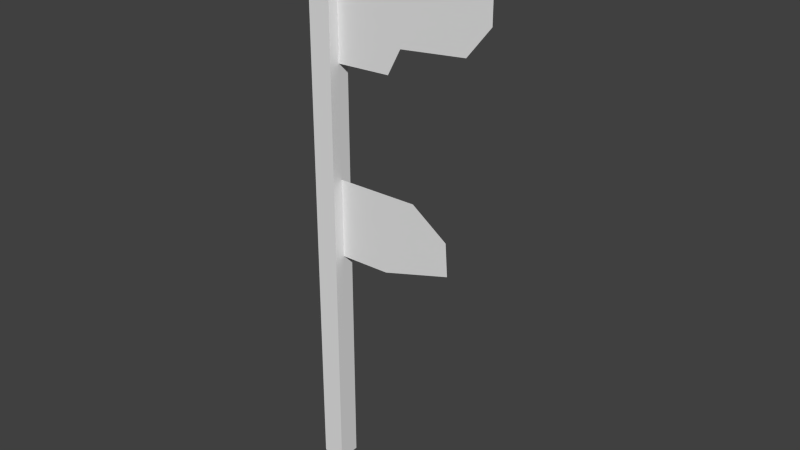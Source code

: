 # Source: flag_5.blend  (saved by Blender 2.72.0; exported with 4.5.12 LTS)
import bpy
from mathutils import Matrix  # noqa: F401  (used for matrix-valued properties, if any)

bpy.ops.wm.read_factory_settings(use_empty=True)
scene = bpy.context.scene
scene.name = 'Scene'

# ---- collections
col_collection_1 = bpy.data.collections.new('Collection 1'); scene.collection.children.link(col_collection_1)

# ---- world
world_world = bpy.data.worlds.new('World'); scene.world = world_world
world_world.color = (0.05088, 0.05088, 0.05088)
world_world.use_sun_shadow = False
world_world.sun_shadow_jitter_overblur = 0.0
world_world.cycles.sampling_method = 'MANUAL'
world_world.cycles.sample_map_resolution = 256

# ---- meshes
me_plane_001 = bpy.data.meshes.new('Plane.001')
me_plane_001.from_pydata([(4.784, -1.043, 5.212e-09), (4.784, 0.9879, 1.463e-09), (7.274, -1.012, 1.299e-08), (7.875, -0.601, 8.424e-08), (10.58, 0.9879, 1.299e-08), (10.88, -0.4925, 7.111e-08), (10.88, 0.5809, 1.739e-09), (11.95, -0.01209, 1.299e-08), (11.95, 0.4569, 1.674e-08), (3.774, 0.9569, 0.4928), (3.774, -7.893, 0.4928), (4.784, -7.893, 0.4928), (4.784, 1.391, 0.4928), (4.134, 1.453, 0.4928), (3.774, 0.9569, -0.499), (3.774, -7.893, -0.499), (4.784, -7.893, -0.499), (4.784, 1.391, -0.499), (4.134, 1.453, -0.499), (8.514, -2.819, 0.0005033), (7.117, -4.1, 0.0005034), (10.25, -3.765, 0.0005034), (10.15, -3.241, 0.0005033), (4.784, -2.836, 0.0009264), (4.784, -4.118, 0.0009265)], [], [(1, 0, 2, 3, 5, 7, 8, 6, 4), (24, 23, 19, 22, 21, 20), (12, 17, 18, 13), (10, 15, 16, 11), (10, 11, 12, 13, 9), (15, 14, 18, 17, 16), (14, 15, 10, 9), (18, 14, 9, 13), (12, 11, 16, 17)])
me_plane_001.use_remesh_preserve_volume = False
me_plane_001.use_remesh_preserve_attributes = False
me_plane_001.use_mirror_vertex_groups = False
me_plane_001.update()

# ---- objects
ob_plane = bpy.data.objects.new('Plane', me_plane_001)

# ---- transforms, parenting, visibility, modifiers, constraints
ob_plane.location = (-4.096, 0.0, 21.92)
ob_plane.rotation_euler = (1.571, -0.0, 0.0)
ob_plane.scale = (1.0, 2.768, 1.0)
ob_plane.lineart.crease_threshold = 0.0

# ---- collection membership
col_collection_1.objects.link(ob_plane)

# ---- scene / render settings (as saved in the file)
scene.frame_start = 1; scene.frame_end = 250; scene.frame_set(1)
scene.render.engine = 'BLENDER_EEVEE_NEXT'
scene.render.resolution_percentage = 50
scene.render.dither_intensity = 0.0
scene.cycles.use_denoising = False
scene.cycles.samples = 10
scene.cycles.sampling_pattern = 'TABULATED_SOBOL'
scene.cycles.light_sampling_threshold = 0.0
scene.cycles.use_adaptive_sampling = False
scene.cycles.use_light_tree = False
scene.cycles.blur_glossy = 0.0
scene.cycles.pixel_filter_type = 'GAUSSIAN'
scene.cycles.sample_clamp_indirect = 0.0
scene.view_settings.view_transform = 'Standard'
bpy.context.view_layer.update()

# ---- added for rendering (the .blend has no active camera and no usable light): camera, sun
cam_auto = bpy.data.cameras.new('AutoCamera')
cam_auto.lens = 50.0
cam_auto.sensor_width = 36.0
cam_auto.clip_end = 1000.0
ob_auto_camera = bpy.data.objects.new('AutoCamera', cam_auto)
scene.collection.objects.link(ob_auto_camera)
ob_auto_camera.location = (28.8825, -30.1369, 33.0998)
ob_auto_camera.rotation_euler = (1.09748, -7.21219e-08, 0.694738)
scene.camera = ob_auto_camera
light_auto_sun = bpy.data.lights.new('AutoSun', 'SUN')
light_auto_sun.energy = 3.0
light_auto_sun.angle = 0.0523599
ob_auto_sun = bpy.data.objects.new('AutoSun', light_auto_sun)
scene.collection.objects.link(ob_auto_sun)
ob_auto_sun.rotation_euler = (0.872665, 0.174533, 0.523599)
bpy.context.view_layer.update()
